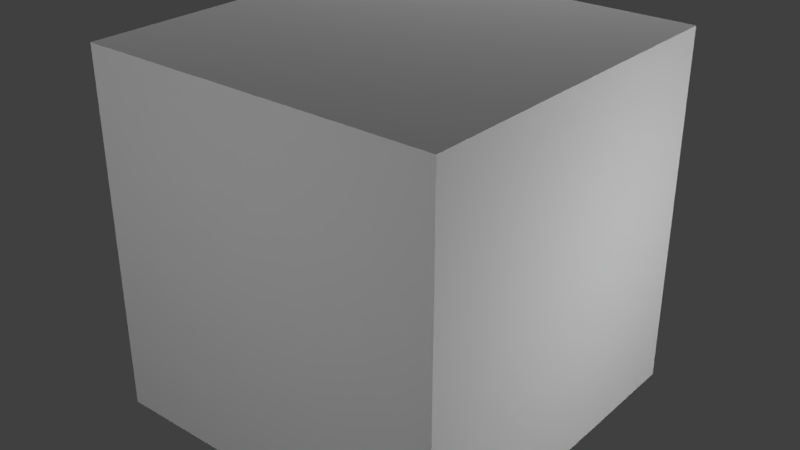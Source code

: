 # Source: beton.blend  (saved by Blender 2.79.0; exported with 4.5.12 LTS)
import bpy
from mathutils import Matrix  # noqa: F401  (used for matrix-valued properties, if any)

bpy.ops.wm.read_factory_settings(use_empty=True)
scene = bpy.context.scene
scene.name = 'Scene'

# ---- collections
col_collection_1 = bpy.data.collections.new('Collection 1'); scene.collection.children.link(col_collection_1)

# ---- materials (node trees are filled in below, after node groups)
mat_material_002 = bpy.data.materials.new('Material.002')
mat_material_002.alpha_threshold = 0.0
mat_material_002.use_transparent_shadow = False
mat_material_002.roughness = 0.5

# ---- material node trees

# ---- world
world_world = bpy.data.worlds.new('World'); scene.world = world_world
world_world.color = (0.05088, 0.05088, 0.05088)
world_world.use_sun_shadow = False
world_world.sun_shadow_jitter_overblur = 0.0
world_world.cycles.sampling_method = 'MANUAL'

# ---- lights
light_point_005 = bpy.data.lights.new('Point.005', 'POINT')
light_point_005.transmission_factor = 0.0
light_point_005.energy = 100.0
light_point_005.shadow_buffer_clip_start = 0.5
light_point_005.shadow_soft_size = 0.1
light_point_005.shadow_maximum_resolution = 0.006
light_point_005.use_absolute_resolution = True
light_point_004 = bpy.data.lights.new('Point.004', 'POINT')
light_point_004.transmission_factor = 0.0
light_point_004.energy = 100.0
light_point_004.shadow_buffer_clip_start = 0.5
light_point_004.shadow_soft_size = 0.1
light_point_004.shadow_maximum_resolution = 0.006
light_point_004.use_absolute_resolution = True
light_point_003 = bpy.data.lights.new('Point.003', 'POINT')
light_point_003.transmission_factor = 0.0
light_point_003.energy = 100.0
light_point_003.shadow_buffer_clip_start = 0.5
light_point_003.shadow_soft_size = 0.1
light_point_003.shadow_maximum_resolution = 0.006
light_point_003.use_absolute_resolution = True
light_point_002 = bpy.data.lights.new('Point.002', 'POINT')
light_point_002.transmission_factor = 0.0
light_point_002.energy = 100.0
light_point_002.shadow_buffer_clip_start = 0.5
light_point_002.shadow_soft_size = 0.1
light_point_002.shadow_maximum_resolution = 0.006
light_point_002.use_absolute_resolution = True
light_point_001 = bpy.data.lights.new('Point.001', 'POINT')
light_point_001.transmission_factor = 0.0
light_point_001.energy = 100.0
light_point_001.shadow_buffer_clip_start = 0.5
light_point_001.shadow_soft_size = 0.1
light_point_001.shadow_maximum_resolution = 0.006
light_point_001.use_absolute_resolution = True
light_point = bpy.data.lights.new('Point', 'POINT')
light_point.transmission_factor = 0.0
light_point.energy = 100.0
light_point.shadow_buffer_clip_start = 0.5
light_point.shadow_soft_size = 0.1
light_point.shadow_maximum_resolution = 0.006
light_point.use_absolute_resolution = True

# ---- meshes
me_cube_001 = bpy.data.meshes.new('Cube.001')
me_cube_001.from_pydata([(-1.0, -1.0, -1.0), (-1.0, -1.0, 1.0), (-1.0, 1.0, -1.0), (-1.0, 1.0, 1.0), (1.0, -1.0, -1.0), (1.0, -1.0, 1.0), (1.0, 1.0, -1.0), (1.0, 1.0, 1.0)], [], [(0, 1, 3, 2), (2, 3, 7, 6), (6, 7, 5, 4), (4, 5, 1, 0), (2, 6, 4, 0), (7, 3, 1, 5)])
_uv = me_cube_001.uv_layers.new(name='UVMap')
_uv.uv.foreach_set('vector', [0.0, 0.0, 1.0, 0.0, 1.0, 1.0, 0.0, 1.0, 0.0, 0.0, 1.0, 0.0, 1.0, 1.0, 0.0, 1.0, 0.0, 0.0, 1.0, 0.0, 1.0, 1.0, 0.0, 1.0, 0.0, 0.0, 1.0, 0.0, 1.0, 1.0, 0.0, 1.0, 0.0, 0.0, 1.0, 0.0, 1.0, 1.0, 0.0, 1.0, 0.0, 0.0, 1.0, 0.0, 1.0, 1.0, 0.0, 1.0])
me_cube_001.materials.append(mat_material_002)
me_cube_001.use_remesh_preserve_volume = False
me_cube_001.use_remesh_preserve_attributes = False
me_cube_001.use_mirror_vertex_groups = False
me_cube_001.update()

# ---- objects
ob_point_005 = bpy.data.objects.new('Point.005', light_point_005)
ob_point_004 = bpy.data.objects.new('Point.004', light_point_004)
ob_point_003 = bpy.data.objects.new('Point.003', light_point_003)
ob_point_002 = bpy.data.objects.new('Point.002', light_point_002)
ob_point_001 = bpy.data.objects.new('Point.001', light_point_001)
ob_point = bpy.data.objects.new('Point', light_point)
ob_cube = bpy.data.objects.new('Cube', me_cube_001)

# ---- transforms, parenting, visibility, modifiers, constraints
ob_point_005.location = (-2.519, 0.4115, 0.4771)
ob_point_005.lineart.crease_threshold = 0.0
ob_point_004.location = (-0.5188, 3.107, 7.537)
ob_point_004.lineart.crease_threshold = 0.0
ob_point_003.location = (-1.59, 4.029, 6.073)
ob_point_003.lineart.crease_threshold = 0.0
ob_point_002.location = (-4.635, -1.505, 5.076)
ob_point_002.lineart.crease_threshold = 0.0
ob_point_001.location = (0.0796, -4.375, 4.472)
ob_point_001.lineart.crease_threshold = 0.0
ob_point.location = (3.162, 0.5116, 3.678)
ob_point.lineart.crease_threshold = 0.0
ob_cube.location = (0.0, 0.0, 3.468)
ob_cube.lineart.crease_threshold = 0.0

# ---- collection membership
col_collection_1.objects.link(ob_point_005)
col_collection_1.objects.link(ob_point_004)
col_collection_1.objects.link(ob_point_003)
col_collection_1.objects.link(ob_point_002)
col_collection_1.objects.link(ob_point_001)
col_collection_1.objects.link(ob_point)
col_collection_1.objects.link(ob_cube)

# ---- scene / render settings (as saved in the file)
scene.frame_start = 1; scene.frame_end = 250; scene.frame_set(1)
scene.render.engine = 'BLENDER_EEVEE_NEXT'
scene.render.resolution_percentage = 50
scene.render.dither_intensity = 0.0
scene.cycles.use_denoising = False
scene.cycles.samples = 128
scene.cycles.sampling_pattern = 'TABULATED_SOBOL'
scene.cycles.use_adaptive_sampling = False
scene.cycles.use_light_tree = False
scene.cycles.blur_glossy = 0.0
scene.cycles.sample_clamp_indirect = 0.0
scene.view_settings.view_transform = 'Standard'
bpy.context.view_layer.update()

# ---- added for rendering (the .blend has no active camera): camera
cam_auto = bpy.data.cameras.new('AutoCamera')
cam_auto.lens = 50.0
cam_auto.sensor_width = 36.0
cam_auto.clip_end = 1000.0
ob_auto_camera = bpy.data.objects.new('AutoCamera', cam_auto)
scene.collection.objects.link(ob_auto_camera)
ob_auto_camera.location = (3.20507, -3.84609, 6.03172)
ob_auto_camera.rotation_euler = (1.09748, -7.21219e-08, 0.694738)
scene.camera = ob_auto_camera
bpy.context.view_layer.update()

